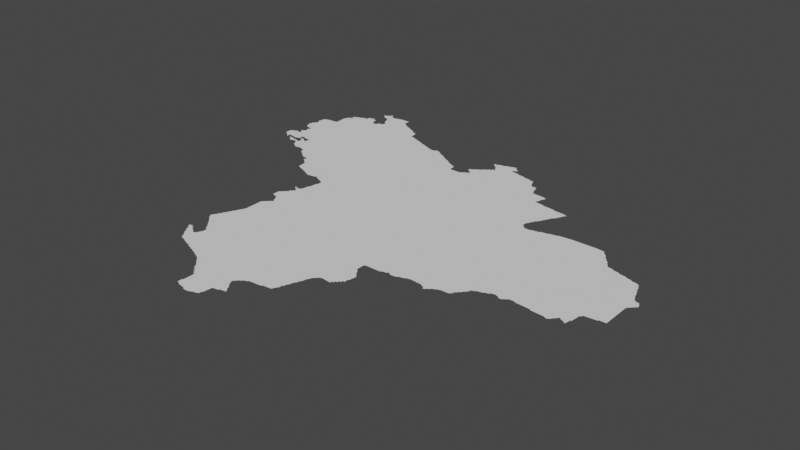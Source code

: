 # Source: dinaretia.blend  (saved by Blender 3.3.6; exported with 4.5.12 LTS)
import bpy
from mathutils import Matrix  # noqa: F401  (used for matrix-valued properties, if any)

bpy.ops.wm.read_factory_settings(use_empty=True)
scene = bpy.context.scene
scene.name = 'Scene'

# ---- collections
col_collection = bpy.data.collections.new('Collection'); scene.collection.children.link(col_collection)

# ---- node groups
ng_auto_smooth = bpy.data.node_groups.new('Auto Smooth', 'GeometryNodeTree')
_s = ng_auto_smooth.interface.new_socket(name='Geometry', in_out='OUTPUT', socket_type='NodeSocketGeometry')
_s = ng_auto_smooth.interface.new_socket(name='Geometry', in_out='INPUT', socket_type='NodeSocketGeometry')
_s = ng_auto_smooth.interface.new_socket(name='Angle', in_out='INPUT', socket_type='NodeSocketFloat')
_s.subtype = 'ANGLE'
_s.min_value = 0.0
_s.max_value = 3.142
ng_auto_smooth.is_modifier = True
_N = ng_auto_smooth.nodes; _L = ng_auto_smooth.links
n0 = _N.new('NodeGroupOutput'); n0.name = 'Group Output'; n0.location = (480, -100)
n1 = _N.new('NodeGroupInput'); n1.name = 'Group Input'; n1.location = (-420, -300)
n2 = _N.new('NodeGroupInput'); n2.name = 'Group Input.001'; n2.location = (-60, -100)
n3 = _N.new('GeometryNodeSetShadeSmooth'); n3.name = 'Set Shade Smooth'; n3.location = (120, -100)
n3.domain = 'EDGE'
n4 = _N.new('GeometryNodeSetShadeSmooth'); n4.name = 'Set Shade Smooth.001'; n4.location = (300, -100)
n5 = _N.new('GeometryNodeInputMeshEdgeAngle'); n5.name = 'Edge Angle'; n5.location = (-420, -220)
n6 = _N.new('GeometryNodeInputEdgeSmooth'); n6.name = 'Is Edge Smooth'; n6.location = (-60, -160)
n7 = _N.new('GeometryNodeInputShadeSmooth'); n7.name = 'Is Face Smooth'; n7.location = (-240, -340)
n8 = _N.new('FunctionNodeBooleanMath'); n8.name = 'Boolean Math'; n8.location = (-60, -220)
n9 = _N.new('FunctionNodeCompare'); n9.name = 'Compare'; n9.location = (-240, -180)
n9.operation = 'LESS_EQUAL'
_L.new(n5.outputs[0], n9.inputs[0])
_L.new(n4.outputs[0], n0.inputs[0])
_L.new(n1.outputs[1], n9.inputs[1])
_L.new(n9.outputs[0], n8.inputs[0])
_L.new(n7.outputs[0], n8.inputs[1])
_L.new(n2.outputs[0], n3.inputs[0])
_L.new(n6.outputs[0], n3.inputs[1])
_L.new(n3.outputs[0], n4.inputs[0])
_L.new(n8.outputs[0], n3.inputs[2])
n0.is_active_output = True

# ---- world
world_world = bpy.data.worlds.new('World'); scene.world = world_world
world_world.use_nodes = True; world_world.node_tree.nodes.clear()
_N = world_world.node_tree.nodes; _L = world_world.node_tree.links
n0 = _N.new('ShaderNodeOutputWorld'); n0.name = 'World Output'; n0.location = (300, 300)
n1 = _N.new('ShaderNodeBackground'); n1.name = 'Background'; n1.location = (10, 300)
n1.inputs[0].default_value = (0.05088, 0.05088, 0.05088, 1.0)
_L.new(n1.outputs[0], n0.inputs[0])
n0.is_active_output = True
world_world.color = (0.05088, 0.05088, 0.05088)
world_world.use_sun_shadow = False
world_world.sun_shadow_jitter_overblur = 0.0

# ---- meshes
me_mesh_003 = bpy.data.meshes.new('Mesh.003')
me_mesh_003.from_pydata([(19.38, 40.3, -5.868e-08), (19.37, 40.31, -8.311e-08), (19.4, 40.27, -7.399e-08), (19.39, 40.29, -9.41e-08), (19.42, 40.24, -1.082e-07), (19.41, 40.27, -9.784e-08), (19.44, 40.22, -7.119e-08), (19.43, 40.23, -9.543e-08), (19.49, 40.21, -1.373e-07), (19.49, 40.2, -8.187e-08), (19.3, 40.42, -5.28e-08), (19.3, 40.42, -5.875e-08), (19.32, 40.39, -7.311e-08), (19.31, 40.41, -9.306e-08), (19.32, 40.64, -3.329e-08), (19.34, 40.36, -1.423e-07), (19.33, 40.39, -9.926e-08), (19.35, 40.41, -1.033e-07), (19.34, 40.43, -1.043e-07), (19.34, 40.62, -4.217e-08), (19.33, 40.63, -8.293e-08), (19.36, 40.33, -8.689e-08), (19.35, 40.35, -1.023e-07), (19.36, 40.6, -7.622e-08), (19.35, 40.61, -8.743e-08), (19.33, 40.71, -1.003e-07), (19.37, 40.33, -9.957e-08), (19.37, 40.39, -9.926e-08), (19.37, 40.41, -7.55e-08), (19.38, 40.58, -6.126e-08), (19.37, 40.59, -8.672e-08), (19.41, 40.37, -8.936e-08), (19.4, 40.38, -1.644e-07), (19.4, 40.55, -6.796e-08), (19.39, 40.57, -9.317e-08), (19.43, 40.35, -9.61e-08), (19.42, 40.53, -7.283e-08), (19.41, 40.55, -9.209e-08), (19.42, 40.36, -6.326e-08), (19.43, 40.51, -7.698e-08), (19.43, 40.53, -9.76e-08), (19.44, 40.35, 1.621e-07), (19.45, 40.35, -1.573e-07), (19.46, 40.35, -8.761e-08), (19.46, 40.36, -6.538e-08), (19.46, 40.48, -4.162e-08), (19.45, 40.49, -8.094e-08), (20.39, 40.8, -8.506e-08), (19.48, 40.4, -9.953e-08), (19.48, 40.46, -5.327e-08), (19.47, 40.47, -8.816e-08), (19.45, 40.51, -9.149e-08), (19.47, 40.37, -9.629e-08), (19.49, 40.41, -9.419e-08), (19.49, 40.43, -8.811e-08), (19.49, 40.45, -9.731e-08), (19.3, 40.67, -3.578e-08), (19.31, 40.66, -1.114e-07), (19.31, 40.68, -1.291e-07), (19.32, 40.7, -5.868e-08), (19.34, 40.74, -9.429e-08), (19.35, 40.75, -9.419e-08), (19.36, 40.78, -9.846e-08), (19.37, 40.79, -9.283e-08), (19.38, 40.82, -8.685e-08), (19.39, 40.83, -9.551e-08), (19.4, 40.86, -9.451e-08), (19.41, 40.87, -9.317e-08), (19.42, 40.9, -1.24e-07), (19.43, 40.91, -9.11e-08), (19.44, 40.94, -9.785e-08), (19.45, 40.95, -9.368e-08), (19.54, 40.18, -7.177e-08), (19.53, 40.19, -9.52e-08), (19.59, 40.17, -9.089e-08), (19.59, 40.16, -8.618e-08), (19.64, 40.14, -6.814e-08), (19.63, 40.15, -9.848e-08), (19.69, 40.13, -9.782e-08), (19.69, 40.12, -8.799e-08), (19.74, 40.1, -8.063e-08), (19.73, 40.11, -9.594e-08), (19.78, 40.08, -5.644e-08), (19.77, 40.09, -9.173e-08), (19.82, 40.06, -8.041e-08), (19.81, 40.07, -9.94e-08), (19.84, 40.04, -6.126e-08), (19.83, 40.05, -8.746e-08), (20.04, 39.68, -7.097e-08), (20.11, 39.67, -8.954e-08), (20.11, 39.66, -6.459e-08), (20.15, 39.65, -9.033e-08), (19.88, 40.0, -6.703e-08), (19.9, 39.98, -8.97e-08), (19.89, 39.99, -9.368e-08), (19.91, 39.95, -7.135e-08), (19.91, 39.97, -9.587e-08), (19.93, 39.93, -7.135e-08), (19.93, 39.95, -9.359e-08), (19.95, 39.91, -7.584e-08), (19.95, 39.93, -9.587e-08), (19.97, 39.89, -7.468e-08), (19.97, 39.91, -9.76e-08), (20.0, 39.7, -5.867e-08), (20.0, 39.75, -4.901e-08), (19.99, 39.87, -7.55e-08), (19.99, 39.89, -9.365e-08), (20.01, 39.75, -1.062e-07), (20.01, 39.85, -9.134e-08), (20.01, 39.87, -9.926e-08), (20.03, 39.69, -1.051e-07), (20.05, 40.01, -9.988e-08), (19.86, 40.02, -8.397e-08), (19.85, 40.03, -9.185e-08), (19.87, 40.01, -9.399e-08), (20.2, 39.66, -7.725e-08), (20.21, 39.67, -8.204e-08), (20.26, 39.68, -5.438e-08), (20.27, 39.69, -8.914e-08), (20.27, 39.71, -1.001e-07), (20.29, 39.81, -1.114e-07), (20.33, 39.97, -8.973e-08), (20.33, 39.99, -9.129e-08), (20.35, 39.82, -7.245e-08), (20.35, 39.83, -9.948e-08), (20.37, 39.91, -9.408e-08), (20.35, 39.93, -9.677e-08), (20.34, 39.96, -1.196e-07), (20.34, 40.0, -4.217e-08), (20.38, 39.9, -9.176e-08), (20.36, 39.93, -6.748e-08), (20.39, 39.87, -9.681e-08), (20.42, 39.84, 2.008e-07), (20.41, 39.85, -9.083e-08), (20.4, 39.87, -6.95e-08), (20.42, 39.84, -1.529e-07), (20.35, 40.01, -8.959e-08), (20.36, 40.02, -6.354e-08), (20.37, 40.03, -9.5e-08), (20.39, 40.04, -7.299e-08), (20.39, 40.05, -4.194e-08), (20.43, 40.06, -5.261e-08), (20.43, 40.07, -8.894e-08), (20.28, 39.72, -1.52e-08), (18.44, 42.49, -4.786e-08), (18.44, 42.55, -4.933e-08), (18.45, 42.47, -7.658e-08), (18.45, 42.49, -1.006e-07), (18.45, 42.55, -9.274e-08), (18.48, 42.46, -6.633e-08), (18.47, 42.47, -9.489e-08), (18.5, 42.44, -4.217e-08), (18.49, 42.45, -8.82e-08), (18.51, 42.43, 1.31e-07), (18.52, 42.42, -9.589e-08), (18.52, 42.43, 2.179e-07), (18.51, 42.45, -9.028e-08), (18.53, 42.42, -7.184e-08), (18.53, 42.46, -7.768e-08), (18.56, 42.42, -7.841e-08), (18.65, 42.5, -1.506e-07), (18.45, 42.56, -4.661e-08), (18.46, 42.82, 1.13e-08), (18.49, 42.57, -1.434e-07), (18.48, 42.76, -6.832e-08), (18.47, 42.8, 5.222e-08), (18.47, 42.8, -3.329e-08), (18.47, 42.8, -9.758e-08), (18.46, 42.82, -8.77e-08), (18.47, 42.83, -3.322e-08), (18.47, 42.84, 4.338e-07), (18.48, 42.83, -1.587e-07), (18.47, 42.83, -5.258e-08), (18.49, 42.87, -1.468e-07), (18.47, 42.84, 5.22e-08), (18.48, 42.86, -4.217e-08), (18.5, 42.74, -1.074e-07), (18.5, 42.74, -7.839e-08), (18.5, 42.75, -7.131e-08), (18.49, 42.75, -4.162e-08), (18.49, 42.76, -7.804e-08), (18.48, 42.82, -1.052e-07), (18.5, 42.58, -5.728e-08), (18.64, 42.9, -9.988e-08), (18.53, 42.57, -9.587e-08), (18.53, 42.58, -6.259e-08), (18.53, 42.61, -7.932e-08), (18.53, 42.63, -8.017e-08), (18.53, 42.73, -9.537e-08), (18.55, 42.57, -9.294e-08), (18.56, 42.58, 5.069e-08), (18.55, 42.59, -7.657e-08), (18.56, 42.6, -9.742e-08), (18.55, 42.6, -5.327e-08), (18.55, 42.61, -9.72e-08), (18.55, 42.63, -9.614e-08), (18.56, 42.67, -7.687e-08), (18.56, 42.7, -1.082e-07), (18.5, 42.88, -5.375e-08), (18.5, 42.91, -9.209e-08), (18.49, 42.93, -8.561e-08), (18.5, 43.0, -9.41e-08), (18.51, 42.89, -8.778e-08), (18.51, 42.91, -9.926e-08), (18.51, 43.01, -8.094e-08), (18.53, 43.01, -9.671e-08), (18.53, 43.02, -8.282e-08), (18.65, 43.03, -9.749e-08), (18.58, 42.4, -9.392e-08), (18.57, 42.41, -8.928e-08), (18.57, 42.42, -5.974e-08), (18.59, 42.45, -9.497e-08), (18.6, 42.38, -7.959e-08), (18.59, 42.39, -8.928e-08), (18.61, 42.37, -9.136e-08), (18.61, 42.41, -9.287e-08), (18.61, 42.42, -3.184e-08), (18.61, 42.44, -4.439e-08), (18.61, 42.44, 2.14e-07), (18.61, 42.45, -9.427e-08), (18.63, 42.45, -7.637e-08), (18.69, 42.56, -9.988e-08), (18.67, 42.38, -8.544e-08), (18.65, 42.48, -1.05e-07), (18.68, 42.4, -8.549e-08), (18.66, 42.46, -5.951e-08), (18.67, 42.47, -9.024e-08), (18.67, 42.48, -8.406e-08), (18.66, 42.5, -6.126e-08), (18.67, 42.51, -9.128e-08), (18.7, 42.36, -5.771e-08), (18.69, 42.37, -7.968e-08), (18.69, 42.39, -9.692e-08), (18.7, 42.44, -5.137e-08), (18.69, 42.47, 1.87e-08), (18.69, 42.46, -7.52e-08), (18.68, 42.48, -3.329e-08), (18.69, 42.5, -5.327e-08), (18.7, 42.49, -4.217e-08), (18.7, 42.5, -8.679e-08), (18.69, 42.51, -9.76e-08), (18.72, 42.32, -1.001e-07), (18.71, 42.39, -9.51e-08), (18.71, 42.43, -9.099e-08), (18.72, 42.46, -1.093e-07), (18.71, 42.49, -9.339e-08), (18.74, 42.3, -1.43e-07), (18.73, 42.31, -8.587e-08), (18.72, 42.41, -9.496e-08), (18.73, 42.45, -9.508e-08), (18.71, 42.35, -9.501e-08), (18.75, 42.43, -9.926e-08), (18.75, 42.44, -7.491e-08), (18.75, 42.49, -8.99e-08), (18.77, 42.28, -7.283e-08), (18.77, 42.29, -9.715e-08), (18.95, 42.4, -9.988e-08), (18.77, 42.43, -9.603e-08), (18.77, 42.49, -9.595e-08), (18.79, 42.27, -5.985e-08), (18.77, 42.45, -9.737e-08), (18.83, 42.28, -5.693e-08), (18.84, 42.28, -4.509e-08), (18.89, 42.27, -1.004e-07), (18.56, 42.64, -6.865e-08), (18.57, 42.65, -8.046e-08), (18.57, 42.67, -1.016e-07), (18.57, 42.73, -9.692e-08), (18.57, 42.71, -9.954e-08), (18.66, 43.05, -8.684e-08), (18.65, 43.15, -8.3e-08), (18.66, 43.18, -8.573e-08), (18.84, 43.2, -9.988e-08), (18.67, 43.19, -9.379e-08), (18.67, 43.2, -7.436e-08), (18.69, 43.21, -9.11e-08), (18.7, 43.22, -4.217e-08), (18.7, 43.25, -6.169e-08), (18.7, 43.26, -6.947e-08), (18.71, 43.23, -8.866e-08), (18.71, 43.25, -9.587e-08), (18.73, 43.27, -8.971e-08), (18.74, 43.28, -7.704e-08), (18.79, 43.29, -9.991e-08), (18.79, 43.3, -7.149e-08), (18.85, 43.31, -9.608e-08), (18.85, 43.32, -3.7e-08), (18.85, 43.33, -5.63e-08), (18.85, 43.32, -7.741e-08), (18.85, 43.34, -6.859e-08), (18.85, 43.34, -7.776e-08), (18.89, 43.35, -1.179e-07), (19.2, 41.92, -9.224e-08), (18.92, 42.22, -6.126e-08), (18.91, 42.25, -9.541e-08), (18.94, 42.2, -1.046e-07), (18.93, 42.21, -8.959e-08), (18.97, 42.18, -7.491e-08), (18.97, 42.19, -9.949e-08), (18.99, 42.16, -6.748e-08), (18.99, 42.17, -9.969e-08), (19.02, 42.14, -7.229e-08), (19.01, 42.15, -9.032e-08), (19.08, 42.09, -4.786e-08), (19.08, 42.11, -4.717e-08), (19.09, 42.13, -9.852e-08), (19.09, 42.08, -7.577e-08), (19.09, 42.09, -9.926e-08), (19.09, 42.11, -9.77e-08), (19.12, 42.06, -6.354e-08), (19.11, 42.07, -9.5e-08), (19.2, 42.87, -9.988e-08), (19.14, 42.04, -7.156e-08), (19.13, 42.05, -9.531e-08), (19.16, 41.94, -7.21e-08), (19.15, 42.03, -5.711e-08), (19.19, 41.93, -1.037e-07), (18.9, 42.26, -7.232e-08), (19.01, 43.25, -9.821e-08), (18.91, 43.36, 5.576e-10), (18.92, 43.5, -1.192e-07), (18.95, 43.29, -9.154e-08), (18.93, 43.33, -9.81e-08), (18.93, 43.34, -7.299e-08), (18.93, 43.5, -9.873e-08), (18.93, 43.51, -7.741e-08), (18.93, 43.51, -6.765e-08), (18.96, 43.28, -7.783e-08), (18.95, 43.31, -9.246e-08), (18.95, 43.33, -8.229e-08), (18.96, 43.46, -6.761e-08), (18.95, 43.49, -7.705e-08), (18.95, 43.51, -9.419e-08), (18.99, 43.25, -9.745e-08), (18.97, 43.27, -9.182e-08), (18.96, 43.32, -5.247e-08), (18.98, 43.46, -9.331e-08), (18.96, 43.52, -8.557e-08), (18.99, 43.26, -6.796e-08), (19.03, 43.51, -1.026e-07), (19.02, 43.44, -6.633e-08), (19.01, 43.45, -9.154e-08), (19.02, 43.26, -7.655e-08), (19.03, 43.27, -9.121e-08), (19.04, 43.29, -8.654e-08), (19.04, 43.4, -9.855e-08), (19.03, 43.43, -9.508e-08), (19.12, 43.41, -9.988e-08), (19.06, 43.36, -6.326e-08), (19.05, 43.37, -8.676e-08), (19.05, 43.39, -9.267e-08), (19.05, 43.51, -8.001e-08), (19.07, 43.29, -9.439e-08), (19.08, 43.3, -4.606e-08), (19.08, 43.33, -7.025e-08), (19.07, 43.35, -9.814e-08), (19.09, 43.31, -9.614e-08), (19.09, 43.33, -9.851e-08), (19.09, 43.51, -9.839e-08), (19.1, 43.52, -5.095e-08), (19.25, 43.47, -1.029e-07), (18.99, 43.53, -9.848e-08), (18.99, 43.55, -8.338e-08), (19.01, 43.55, -9.095e-08), (19.02, 43.54, -1.07e-07), (19.16, 43.53, -8.671e-08), (19.45, 40.97, -9.631e-08), (19.45, 41.07, -9.712e-08), (19.45, 41.15, -7.885e-08), (19.46, 41.16, -6.68e-08), (19.47, 41.17, -8.814e-08), (19.48, 41.18, -5.327e-08), (19.49, 41.19, -8.928e-08), (19.5, 41.2, -5.868e-08), (19.5, 41.28, -9.821e-08), (19.51, 41.21, -9.185e-08), (19.52, 41.22, -6.126e-08), (19.52, 41.24, -1.158e-07), (19.51, 41.27, -9.206e-08), (19.42, 41.33, -8.355e-08), (19.42, 41.4, -1.02e-07), (19.43, 41.41, -8.928e-08), (19.45, 41.32, -6.777e-08), (19.45, 41.33, -9.516e-08), (19.44, 41.42, -7.318e-08), (19.45, 41.43, -9.185e-08), (19.46, 41.44, -6.126e-08), (19.49, 41.31, -1.264e-07), (19.47, 41.45, -9.317e-08), (19.48, 41.46, -6.703e-08), (19.48, 41.56, -1.348e-07), (19.47, 41.58, 1.268e-07), (19.49, 41.47, -9.508e-08), (19.49, 41.49, -7.135e-08), (19.49, 41.57, -9.083e-08), (19.49, 41.58, -4.661e-08), (19.51, 41.49, -9.83e-08), (19.51, 41.51, -7.468e-08), (19.51, 41.54, -7.299e-08), (19.51, 41.55, -9.926e-08), (19.25, 41.91, -9.009e-08), (19.25, 41.9, -8.661e-08), (19.29, 41.89, -9.764e-08), (19.3, 41.88, -8.136e-08), (19.34, 41.86, -4.162e-08), (19.33, 41.87, -9.752e-08), (19.36, 41.85, -7.422e-08), (19.48, 42.01, -9.676e-08), (19.45, 41.86, -5.459e-08), (19.45, 41.87, -9.692e-08), (19.47, 41.86, -9.003e-08), (19.47, 41.87, -9.738e-08), (19.51, 41.84, -8.669e-08), (19.51, 41.85, -9.522e-08), (19.53, 43.23, -9.997e-08), (19.26, 43.46, -6.724e-08), (19.25, 43.53, -8.954e-08), (19.27, 43.45, -8.869e-08), (19.29, 43.43, -9.926e-08), (19.29, 43.44, -7.058e-08), (19.32, 43.42, -9.963e-08), (19.33, 43.41, -9.539e-08), (19.37, 43.39, -7.458e-08), (19.36, 43.4, -9.805e-08), (19.41, 43.37, -5.524e-08), (19.4, 43.38, -4.412e-08), (19.45, 43.35, -9.23e-08), (19.44, 43.36, -4.162e-08), (19.47, 43.33, -9.63e-08), (19.47, 43.34, -7.311e-08), (19.51, 43.32, -1.347e-07), (19.51, 43.31, -9.848e-08), (19.53, 41.22, -9.851e-08), (19.53, 41.24, -8.948e-08), (19.57, 41.37, -9.988e-08), (19.53, 41.51, -9.931e-08), (19.52, 41.52, -3.329e-08), (19.53, 41.52, -2.72e-08), (19.53, 41.57, -1.284e-07), (19.54, 41.58, -4.439e-08), (19.55, 41.59, -9.323e-08), (20.26, 42.19, -8.291e-08), (19.56, 41.66, -8.749e-08), (19.56, 41.82, -7.927e-08), (19.55, 41.83, -9.932e-08), (19.58, 41.75, -6.719e-08), (19.57, 41.67, -9.496e-08), (19.59, 41.75, -9.879e-08), (19.59, 41.79, -9.16e-08), (19.59, 41.81, -9.6e-08), (19.59, 43.21, -8.439e-08), (19.63, 43.19, -9.26e-08), (19.79, 43.13, -9.949e-08), (19.68, 43.18, -7.962e-08), (19.69, 43.17, -8.264e-08), (19.73, 43.15, -9.493e-08), (19.73, 43.16, -6.3e-08), (19.78, 43.14, -6.848e-08), (19.83, 43.11, -9.721e-08), (19.83, 43.12, -9.235e-08), (19.52, 43.31, -7.796e-08), (19.58, 43.22, -8.234e-08), (19.63, 43.2, -5.693e-08), (19.88, 43.1, -9.071e-08), (19.89, 43.09, -9.597e-08), (19.91, 43.09, -8.723e-08), (19.95, 43.09, -9.948e-08), (19.95, 43.1, -7.195e-08), (19.97, 43.11, -8.872e-08), (20.01, 43.09, -8.945e-08), (20.0, 43.1, -1.4e-07), (20.03, 43.07, -9.629e-08), (20.03, 43.08, -6.638e-08), (20.06, 43.06, -1.009e-07), (20.07, 43.05, -9.419e-08), (20.1, 43.04, -9.272e-08), (20.13, 43.01, -9.754e-08), (20.11, 43.03, -9.062e-08), (20.17, 42.99, -8.962e-08), (20.16, 43.0, -1.08e-07), (20.13, 43.02, -7.025e-08), (20.34, 42.85, -9.775e-08), (20.31, 42.91, -9.807e-08), (20.35, 42.83, -9.616e-08), (20.34, 42.9, -9.326e-08), (20.34, 42.89, -8.351e-08), (20.47, 42.83, -9.738e-08), (20.47, 42.84, -6.928e-08), (20.23, 42.95, -9.815e-08), (20.21, 42.97, -9.11e-08), (20.2, 42.98, -4.217e-08), (20.23, 42.96, -7.195e-08), (20.27, 42.93, -9.726e-08), (20.26, 42.94, -1.06e-07), (20.3, 42.92, -9.454e-08), (20.56, 40.08, -5.756e-08), (20.57, 40.09, -9.333e-08), (20.66, 40.1, -8.411e-08), (20.69, 40.19, -1.004e-07), (20.67, 40.13, -9.328e-08), (20.71, 40.23, -9.756e-08), (20.68, 40.14, -4.439e-08), (20.69, 40.16, -7.815e-08), (20.7, 40.19, -8.016e-08), (20.72, 40.24, -6.3e-08), (20.73, 40.29, -8.724e-08), (20.74, 40.29, -7.792e-08), (20.75, 40.33, -9.122e-08), (20.77, 40.39, -8.761e-08), (20.81, 40.45, -9.207e-08), (20.78, 40.4, -6.894e-08), (20.79, 40.43, -9.21e-08), (20.8, 40.44, -5.327e-08), (20.82, 40.46, -4.162e-08), (20.83, 40.47, -8.654e-08), (20.85, 40.48, -8.074e-08), (20.93, 40.47, -9.238e-08), (20.97, 40.51, -9.853e-08), (20.95, 40.47, -7.468e-08), (20.95, 40.49, -9.76e-08), (20.97, 40.49, -7.468e-08), (20.99, 40.51, -8.614e-08), (20.99, 40.53, -9.76e-08), (21.01, 40.55, -9.661e-08), (21.01, 40.53, -7.468e-08), (21.03, 40.55, -8.745e-08), (21.03, 40.59, -9.439e-08), (21.04, 40.6, -8.67e-08), (21.01, 40.71, -9.962e-08), (21.0, 40.74, -9.986e-08), (20.99, 40.75, -8.69e-08), (20.97, 40.77, -9.306e-08), (20.97, 40.85, -9.962e-08), (21.21, 41.51, -9.691e-08), (20.98, 40.76, -5.327e-08), (20.99, 40.86, -8.738e-08), (21.05, 40.67, -9.359e-08), (21.03, 40.69, -9.344e-08), (21.02, 40.71, -7.025e-08), (21.04, 40.68, -6.326e-08), (21.14, 40.86, -7.722e-08), (21.15, 40.87, -8.354e-08), (21.2, 40.88, -6.095e-08), (21.22, 40.88, -8.196e-08), (21.2, 40.89, -8.802e-08), (21.22, 40.89, -9.875e-08), (21.25, 40.87, -8.725e-08), (21.3, 40.88, -8.046e-08), (21.31, 40.89, -9.944e-08), (21.36, 40.9, -1.007e-07), (21.37, 40.91, -9.426e-08), (21.41, 40.92, -9.382e-08), (21.53, 40.91, -9.264e-08), (21.54, 40.9, -9.99e-08), (21.57, 40.87, -7.698e-08), (21.57, 40.89, -9.926e-08), (21.59, 40.87, -8.144e-08), (21.61, 40.89, -9.309e-08), (21.6, 40.88, -4.412e-08), (21.63, 40.9, -6.869e-08), (21.63, 40.91, -9.848e-08), (21.66, 40.92, -1.135e-07), (21.67, 40.93, -1.059e-07), (21.71, 40.94, -9.136e-08), (21.78, 40.94, -7.677e-08), (21.79, 40.95, -8.791e-08), (21.8, 40.96, -1.437e-07), (20.76, 40.34, -5.727e-08), (21.27, 42.89, -1.012e-07), (20.49, 42.85, -9.033e-08), (20.5, 42.86, -9.24e-08), (20.53, 42.87, -9.21e-08), (20.54, 42.88, -9.212e-08), (20.69, 43.09, -1.006e-07), (20.49, 42.93, -7.135e-08), (20.49, 42.95, -6.904e-08), (20.5, 42.96, -1.303e-07), (20.51, 42.91, -7.135e-08), (20.51, 42.93, -9.587e-08), (20.54, 42.88, -5.507e-08), (20.54, 42.89, -4.328e-08), (20.53, 42.9, -4.217e-08), (20.54, 42.9, -8.301e-08), (20.53, 42.91, -9.587e-08), (20.53, 42.97, -1.003e-07), (20.53, 42.98, -6.796e-08), (20.55, 42.99, -8.767e-08), (20.56, 43.0, -1.23e-07), (20.59, 43.01, -9.815e-08), (20.59, 43.03, -7.658e-08), (20.61, 43.03, -9.587e-08), (20.61, 43.04, -6.748e-08), (20.61, 43.19, -7.135e-08), (20.63, 43.05, -9.083e-08), (20.63, 43.17, -7.468e-08), (20.63, 43.19, -9.677e-08), (20.64, 43.06, -7.294e-08), (20.65, 43.07, -8.382e-08), (20.65, 43.15, -7.829e-08), (20.65, 43.17, -9.44e-08), (20.67, 43.07, -9.809e-08), (20.67, 43.09, -7.658e-08), (20.68, 43.12, -9.997e-08), (20.67, 43.13, -8.048e-08), (20.67, 43.15, -9.578e-08), (20.69, 43.1, -4.162e-08), (20.69, 43.11, 4.839e-08), (20.69, 43.1, -8.636e-08), (20.71, 43.16, -9.988e-08), (20.61, 43.21, -7.102e-08), (20.65, 43.21, -9.926e-08), (20.65, 43.22, -5.916e-08), (20.71, 43.23, -9.3e-08), (20.72, 43.24, -8.689e-08), (20.77, 43.25, -1.245e-07), (20.78, 43.26, -4.162e-08), (20.83, 43.27, -6.224e-08), (21.17, 43.01, -9.96e-08), (20.84, 43.18, -9.213e-08), (20.93, 43.15, -9.739e-08), (20.85, 43.17, -8.827e-08), (20.84, 43.19, 2.727e-07), (20.85, 43.19, -9.061e-08), (20.85, 43.2, -8.998e-08), (20.92, 43.16, -8.399e-08), (20.87, 43.2, -6.409e-08), (21.0, 43.14, -6.111e-08), (21.01, 43.13, -8.5e-08), (21.09, 43.12, -6.818e-08), (21.09, 43.11, -9.848e-08), (21.13, 43.09, -9.456e-08), (21.13, 43.11, -9.519e-08), (20.83, 43.25, -9.76e-08), (20.85, 43.23, -9.926e-08), (20.85, 43.25, -7.698e-08), (20.87, 43.21, -9.681e-08), (20.88, 43.22, -1.787e-07), (20.88, 43.21, -6.765e-08), (21.43, 42.43, -9.988e-08), (21.4, 42.88, -9.24e-08), (21.41, 42.87, -1.007e-07), (21.39, 42.75, -9.331e-08), (21.39, 42.77, -9.77e-08), (21.4, 42.77, -7.177e-08), (21.41, 42.83, -8.139e-08), (21.49, 42.73, -9.672e-08), (21.42, 42.84, -7.98e-08), (21.43, 42.87, -8.166e-08), (21.25, 42.93, -9.871e-08), (21.15, 43.05, -9.32e-08), (21.14, 43.08, -8.368e-08), (21.23, 42.99, -9.861e-08), (21.16, 43.04, -8.571e-08), (21.23, 43.01, -8.692e-08), (21.24, 42.98, -8.748e-08), (21.26, 42.92, -6.382e-08), (21.67, 42.25, -9.843e-08), (21.58, 42.28, -8.791e-08), (21.57, 42.29, -9.305e-08), (21.57, 42.35, -1.061e-07), (21.56, 42.31, -6.886e-08), (21.59, 42.27, -9.05e-08), (21.58, 42.36, -9.821e-08), (21.59, 42.39, -9.681e-08), (21.61, 42.25, -8.678e-08), (21.6, 42.26, -4.412e-08), (21.6, 42.4, -9.522e-08), (21.61, 42.43, -9.926e-08), (21.63, 42.25, -8.48e-08), (21.62, 42.43, -7.195e-08), (21.63, 42.45, -9.095e-08), (21.65, 42.49, -9.65e-08), (21.67, 42.53, -9.88e-08), (21.64, 42.46, -9.692e-08), (21.68, 42.26, -7.609e-08), (21.66, 42.5, -1.007e-07), (21.68, 42.54, -1.1e-07), (21.75, 42.27, -9.352e-08), (21.48, 42.74, -6.001e-08), (21.61, 42.71, -1.015e-07), (21.61, 42.72, -8.481e-08), (21.71, 42.59, -9.339e-08), (21.73, 42.63, -9.878e-08), (21.74, 42.7, -9.061e-08), (21.69, 42.57, -9.848e-08), (21.7, 42.57, -7.167e-08), (21.75, 42.69, -9.925e-08), (21.72, 42.6, -8.695e-08), (21.74, 42.64, -8.362e-08), (21.75, 42.67, -9.508e-08), (21.83, 41.01, -9.897e-08), (21.81, 40.99, -9.779e-08), (21.82, 40.99, -7.399e-08), (21.85, 41.03, -9.362e-08), (21.84, 41.01, -6.748e-08), (21.86, 41.04, -7.255e-08), (21.87, 41.05, -8.643e-08), (21.88, 41.06, -1.067e-07), (21.89, 41.09, -9.76e-08), (21.92, 41.1, -9.556e-08), (21.93, 41.11, -9.686e-08), (21.98, 41.12, -2.142e-08), (21.99, 41.13, -9.572e-08), (22.03, 41.14, -8.705e-08), (22.03, 41.15, -9.618e-08), (22.07, 41.16, -8.209e-08), (21.76, 42.28, -7.521e-08), (21.83, 42.29, -9.256e-08), (21.84, 42.3, -8.531e-08), (21.91, 42.31, -9.431e-08), (21.92, 42.32, -4.578e-08), (21.94, 42.32, -9.048e-08), (22.04, 42.33, -9.413e-08), (21.76, 42.68, -5.771e-08), (21.77, 42.69, -7.712e-08), (22.11, 41.15, -9.348e-08), (22.11, 41.14, -6.904e-08), (22.14, 41.13, -3.966e-08), (22.16, 41.14, -7.359e-08), (22.17, 41.15, -9.223e-08), (22.19, 41.16, -7.418e-08), (22.19, 41.17, -9.468e-08), (22.26, 41.16, -7.499e-08), (22.25, 41.17, -9.458e-08), (22.41, 41.15, -9.186e-08), (22.43, 42.23, -9.923e-08), (22.73, 41.54, -9.949e-08), (22.45, 42.21, -9.965e-08), (22.11, 42.33, -9.77e-08), (22.19, 42.33, -9.248e-08), (22.29, 42.33, -9.316e-08), (22.37, 42.31, -9.925e-08), (22.37, 42.32, -8.63e-08), (22.39, 42.29, -8.911e-08), (22.38, 42.3, -6.597e-08), (22.41, 41.14, -7.969e-08), (22.55, 41.13, -9.841e-08), (22.56, 41.12, -6.555e-08), (22.59, 41.12, -6.638e-08), (22.59, 41.13, -9.677e-08), (22.63, 41.17, -9.381e-08), (22.6, 41.13, -7.135e-08), (22.61, 41.15, -9.492e-08), (22.62, 41.16, -6.873e-08), (22.64, 41.18, -5.868e-08), (22.66, 41.18, -8.077e-08), (22.64, 41.19, -9.2e-08), (22.66, 41.19, -8.229e-08), (22.7, 41.16, -4.412e-08), (22.69, 41.17, -9.529e-08), (22.72, 41.15, -6.085e-08), (22.46, 42.2, -7.583e-08), (22.44, 42.23, -6.796e-08), (22.49, 42.15, -9.773e-08), (22.49, 42.17, -8.757e-08), (22.47, 42.19, -8.616e-08), (22.48, 42.18, -3.329e-08), (22.51, 42.13, -9.002e-08), (22.5, 42.15, -6.973e-08), (22.53, 42.11, -9.328e-08), (22.52, 42.12, -5.868e-08), (22.58, 42.1, -8.733e-08), (22.59, 42.09, -9.554e-08), (22.65, 42.08, -9.452e-08), (22.65, 42.07, -9.113e-08), (22.73, 42.05, -9.756e-08), (22.72, 42.06, -5.613e-08), (22.41, 42.27, -8.557e-08), (22.4, 42.28, -5.327e-08), (22.42, 42.26, -1.303e-07), (22.73, 41.21, -9.839e-08), (22.74, 41.21, -7.704e-08), (22.75, 41.31, -9.779e-08), (22.77, 41.33, -9.048e-08), (22.76, 41.31, -6.049e-08), (22.89, 41.34, -8.065e-08), (22.89, 41.35, -9.428e-08), (22.96, 41.35, -8.472e-08), (22.96, 41.51, -8.716e-08), (22.96, 41.54, -4.671e-08), (22.9, 41.93, -8.064e-08), (22.92, 41.88, -9.043e-08), (22.91, 41.89, -9.221e-08), (22.94, 41.82, -7.779e-08), (22.93, 41.83, -9.603e-08), (22.96, 41.63, -6.971e-08), (22.95, 41.79, -8.597e-08), (22.97, 41.65, -8.928e-08), (23.01, 41.69, -9.605e-08), (22.97, 41.77, -9.452e-08), (22.96, 41.78, -4.528e-08), (22.98, 41.66, -5.327e-08), (22.99, 41.67, -8.928e-08), (23.01, 41.76, -8.766e-08), (23.0, 41.68, -5.327e-08), (23.03, 41.71, -8.8e-08), (23.01, 41.75, -9.223e-08), (23.02, 41.7, -6.126e-08), (23.02, 41.74, -8.748e-08), (22.78, 42.04, -8.801e-08), (22.79, 42.03, -8.981e-08), (22.89, 41.96, -9.256e-08), (22.85, 42.01, -9.848e-08), (22.85, 42.02, -5.993e-08), (22.87, 41.99, -9.328e-08), (22.87, 42.01, -8.23e-08), (22.89, 41.93, -9.77e-08), (22.88, 41.98, -4.439e-08)], [(165, 166)], [(5, 2, 3), (5, 3, 1), (7, 4, 5), (17, 12, 13), (11, 17, 13), (22, 15, 16), (25, 19, 20), (28, 22, 17), (31, 21, 22), (32, 22, 27), (47, 30, 23), (47, 23, 25), (35, 1, 26), (47, 33, 34), (47, 34, 30), (38, 35, 31), (42, 8, 41), (47, 39, 40), (47, 40, 37), (44, 8, 43), (51, 45, 46), (54, 47, 53), (59, 25, 58), (25, 20, 57), (62, 47, 61), (65, 47, 63), (68, 47, 67), (47, 70, 71), (47, 73, 8), (47, 72, 73), (77, 75, 47), (78, 76, 77), (85, 82, 47), (47, 8, 48), (91, 90, 89), (98, 95, 96), (111, 96, 93), (111, 99, 100), (111, 100, 98), (111, 101, 102), (104, 110, 103), (107, 110, 104), (111, 108, 109), (111, 109, 106), (111, 107, 108), (111, 87, 84), (111, 84, 85), (111, 113, 87), (94, 92, 114), (111, 114, 112), (47, 111, 85), (119, 117, 116), (111, 120, 107), (111, 123, 120), (111, 124, 123), (127, 111, 121), (130, 111, 126), (131, 124, 125), (134, 124, 131), (135, 132, 133), (47, 128, 122), (47, 137, 136), (47, 139, 138), (47, 141, 140), (147, 144, 145), (150, 146, 147), (152, 149, 150), (156, 151, 152), (156, 152, 147), (157, 154, 155), (160, 158, 156), (160, 156, 147), (181, 167, 168), (181, 165, 167), (172, 181, 168), (163, 147, 148), (181, 164, 165), (175, 173, 174), (183, 178, 180), (164, 183, 180), (183, 164, 181), (183, 181, 173), (184, 147, 182), (183, 188, 176), (189, 147, 184), (160, 190, 191), (195, 186, 187), (198, 183, 173), (201, 183, 200), (183, 202, 203), (204, 183, 201), (205, 207, 183), (215, 213, 208), (216, 208, 210), (219, 218, 217), (160, 218, 219), (224, 214, 215), (223, 225, 220), (221, 229, 160), (232, 222, 224), (227, 236, 226), (242, 231, 232), (235, 244, 233), (221, 239, 240), (242, 250, 231), (249, 243, 244), (250, 246, 247), (250, 247, 241), (252, 248, 249), (255, 246, 250), (256, 250, 248), (257, 248, 251), (311, 253, 245), (311, 260, 258), (256, 262, 261), (311, 256, 260), (266, 196, 197), (221, 160, 194), (221, 194, 264), (265, 221, 264), (268, 265, 266), (183, 268, 267), (183, 267, 188), (311, 221, 268), (206, 207, 205), (269, 183, 207), (271, 273, 270), (275, 272, 273), (276, 272, 275), (278, 280, 277), (272, 279, 280), (278, 272, 280), (282, 283, 281), (284, 272, 283), (291, 288, 287), (291, 287, 290), (298, 295, 294), (300, 297, 298), (305, 301, 302), (304, 307, 303), (311, 306, 307), (308, 311, 307), (313, 309, 310), (313, 310, 311), (316, 314, 315), (315, 312, 313), (294, 317, 263), (300, 298, 256), (322, 272, 291), (326, 331, 324), (334, 272, 327), (329, 335, 328), (337, 331, 332), (338, 333, 334), (339, 336, 331), (341, 336, 339), (311, 318, 342), (343, 311, 342), (347, 346, 341), (344, 311, 343), (350, 348, 349), (353, 311, 352), (357, 354, 355), (347, 350, 345), (356, 347, 311), (347, 357, 355), (360, 347, 358), (360, 358, 359), (361, 339, 337), (362, 339, 361), (364, 339, 363), (533, 367, 368), (370, 533, 369), (371, 533, 370), (533, 47, 366), (533, 366, 367), (373, 533, 372), (434, 379, 380), (385, 434, 384), (386, 434, 385), (383, 387, 382), (389, 434, 388), (394, 390, 391), (434, 387, 383), (393, 434, 392), (402, 401, 400), (407, 406, 405), (407, 408, 406), (411, 409, 407), (407, 400, 292), (417, 311, 415), (419, 311, 417), (420, 311, 418), (421, 311, 420), (423, 311, 421), (424, 414, 422), (428, 414, 426), (416, 360, 365), (376, 432, 375), (434, 433, 378), (434, 378, 374), (434, 374, 387), (399, 438, 398), (438, 399, 394), (434, 396, 435), (434, 435, 438), (434, 438, 440), (444, 412, 413), (444, 413, 407), (442, 434, 440), (445, 447, 446), (441, 434, 446), (441, 447, 448), (441, 448, 449), (441, 449, 444), (441, 444, 407), (451, 441, 450), (454, 441, 453), (455, 452, 441), (460, 414, 431), (461, 441, 414), (450, 441, 461), (465, 441, 464), (470, 466, 468), (471, 441, 466), (472, 471, 469), (473, 441, 471), (474, 441, 473), (475, 441, 474), (477, 441, 475), (480, 476, 477), (484, 481, 482), (485, 481, 484), (486, 441, 483), (488, 441, 478), (491, 488, 489), (493, 441, 488), (482, 441, 492), (494, 482, 492), (47, 496, 495), (500, 498, 47), (498, 499, 47), (498, 501, 499), (500, 503, 498), (47, 504, 500), (47, 508, 567), (47, 510, 508), (509, 511, 47), (509, 512, 511), (47, 514, 509), (516, 515, 47), (517, 516, 47), (517, 519, 516), (517, 520, 519), (47, 522, 521), (523, 524, 522), (527, 526, 47), (530, 529, 47), (534, 530, 531), (536, 47, 528), (538, 537, 528), (539, 536, 537), (533, 541, 540), (533, 542, 541), (548, 546, 545), (550, 549, 548), (553, 552, 533), (557, 554, 555), (557, 558, 556), (553, 559, 557), (533, 563, 562), (568, 533, 441), (487, 569, 486), (568, 441, 569), (571, 568, 569), (584, 577, 578), (584, 578, 575), (576, 584, 575), (579, 572, 571), (568, 582, 583), (585, 586, 584), (568, 584, 586), (588, 568, 586), (587, 588, 586), (589, 568, 588), (591, 568, 590), (608, 594, 595), (600, 568, 596), (597, 600, 596), (601, 573, 600), (608, 606, 602), (608, 604, 599), (608, 602, 604), (609, 608, 595), (611, 612, 610), (614, 608, 613), (532, 47, 533), (620, 608, 618), (624, 619, 620), (617, 568, 573), (628, 573, 627), (631, 573, 629), (634, 614, 632), (636, 623, 633), (638, 533, 568), (640, 568, 639), (568, 641, 638), (640, 644, 643), (640, 646, 644), (649, 617, 573), (651, 648, 617), (652, 617, 649), (654, 648, 651), (725, 533, 656), (658, 533, 638), (660, 658, 638), (661, 533, 657), (638, 662, 659), (665, 533, 661), (638, 667, 666), (668, 533, 664), (638, 669, 667), (671, 673, 670), (672, 675, 671), (674, 725, 656), (679, 676, 672), (674, 677, 725), (678, 645, 641), (680, 679, 645), (681, 684, 679), (681, 685, 684), (686, 682, 683), (682, 687, 681), (533, 565, 564), (533, 566, 565), (691, 566, 533), (690, 692, 691), (693, 694, 690), (533, 696, 695), (699, 698, 533), (700, 699, 533), (533, 705, 704), (707, 725, 706), (708, 725, 707), (709, 725, 708), (711, 725, 709), (710, 711, 709), (712, 725, 711), (686, 713, 689), (533, 719, 718), (533, 720, 719), (726, 533, 725), (728, 725, 712), (730, 725, 729), (732, 731, 730), (734, 733, 731), (736, 735, 726), (736, 739, 737), (736, 741, 739), (740, 742, 736), (740, 743, 742), (726, 746, 740), (726, 745, 747), (749, 745, 726), (750, 748, 749), (772, 770, 726), (752, 727, 725), (755, 727, 751), (756, 754, 755), (757, 726, 753), (758, 757, 753), (759, 726, 757), (761, 726, 759), (762, 726, 761), (763, 726, 762), (765, 726, 764), (766, 765, 764), (767, 725, 733), (769, 725, 767), (749, 770, 750), (771, 770, 772), (773, 774, 772), (779, 778, 726), (784, 726, 781), (789, 726, 786), (726, 791, 787), (788, 792, 726), (793, 726, 789), (788, 794, 792), (796, 726, 793), (795, 797, 788), (798, 795, 726), (798, 726, 796), (799, 726, 765), (800, 726, 799), (802, 726, 800), (804, 801, 726), (805, 726, 802), (807, 801, 804), (41, 8, 35), (156, 155, 153), (171, 181, 169), (173, 181, 171), (174, 173, 170), (183, 176, 177), (160, 189, 190), (192, 160, 191), (194, 192, 193), (160, 219, 211), (220, 218, 160), (240, 239, 237), (244, 235, 234), (245, 238, 239), (288, 285, 286), (291, 285, 288), (290, 287, 289), (326, 324, 325), (438, 437, 398), (437, 435, 436), (438, 435, 437), (545, 544, 533), (583, 582, 581), (568, 572, 580), (607, 573, 605), (608, 607, 606), (614, 622, 621), (1, 3, 0), (8, 7, 5), (7, 8, 6), (11, 13, 10), (17, 16, 12), (11, 18, 17), (17, 22, 16), (25, 24, 19), (28, 27, 22), (25, 23, 24), (31, 26, 21), (32, 31, 22), (30, 34, 29), (35, 5, 1), (31, 35, 26), (47, 37, 33), (35, 8, 5), (37, 40, 36), (42, 43, 8), (47, 51, 39), (44, 52, 8), (51, 50, 45), (50, 55, 49), (47, 50, 51), (48, 8, 52), (53, 47, 48), (47, 55, 50), (56, 58, 57), (57, 20, 14), (58, 25, 57), (61, 47, 60), (62, 63, 47), (47, 25, 60), (64, 65, 63), (66, 47, 65), (66, 67, 47), (68, 69, 47), (69, 70, 47), (8, 73, 9), (47, 74, 72), (47, 75, 74), (47, 78, 77), (47, 79, 78), (47, 81, 79), (47, 80, 81), (47, 83, 80), (47, 82, 83), (55, 47, 54), (111, 98, 96), (98, 100, 97), (111, 102, 99), (111, 106, 101), (106, 109, 105), (107, 88, 110), (107, 89, 88), (107, 91, 89), (87, 113, 86), (111, 112, 113), (111, 94, 114), (111, 93, 94), (91, 116, 115), (107, 116, 91), (119, 116, 107), (119, 118, 117), (107, 143, 119), (107, 120, 143), (122, 121, 111), (125, 124, 111), (127, 126, 111), (130, 125, 111), (129, 131, 125), (124, 133, 132), (134, 133, 124), (47, 122, 111), (47, 136, 128), (47, 138, 137), (47, 140, 139), (47, 142, 141), (148, 147, 145), (147, 152, 150), (155, 154, 153), (156, 153, 151), (161, 163, 148), (162, 172, 168), (173, 171, 170), (180, 178, 179), (163, 182, 147), (183, 177, 178), (185, 184, 182), (189, 160, 147), (195, 194, 186), (198, 202, 183), (200, 183, 199), (199, 183, 203), (204, 205, 183), (210, 209, 159), (160, 211, 158), (210, 208, 209), (215, 212, 213), (216, 215, 208), (215, 214, 212), (224, 222, 214), (160, 223, 220), (223, 226, 225), (227, 226, 223), (160, 229, 228), (232, 231, 222), (221, 240, 229), (231, 250, 230), (244, 243, 233), (221, 245, 239), (242, 248, 250), (249, 248, 243), (252, 251, 248), (256, 255, 250), (257, 256, 248), (311, 258, 253), (221, 311, 245), (255, 259, 254), (256, 261, 255), (257, 260, 256), (255, 261, 259), (256, 263, 262), (194, 160, 192), (195, 264, 194), (197, 268, 266), (265, 268, 221), (183, 311, 268), (272, 269, 270), (273, 272, 270), (272, 183, 269), (272, 311, 183), (274, 275, 273), (276, 279, 272), (278, 281, 272), (281, 283, 272), (284, 285, 272), (285, 291, 272), (294, 296, 293), (294, 295, 296), (300, 302, 299), (300, 305, 302), (304, 308, 307), (311, 310, 306), (305, 311, 308), (300, 311, 305), (311, 315, 313), (256, 294, 263), (256, 298, 294), (311, 300, 256), (318, 311, 272), (319, 322, 291), (322, 321, 272), (319, 323, 322), (320, 325, 324), (321, 327, 272), (322, 328, 321), (329, 328, 322), (326, 332, 331), (333, 318, 272), (334, 333, 272), (331, 336, 330), (337, 339, 331), (341, 346, 340), (339, 347, 341), (347, 345, 346), (351, 347, 339), (344, 352, 311), (350, 355, 348), (351, 358, 347), (353, 356, 311), (347, 355, 350), (357, 347, 356), (362, 363, 339), (359, 365, 360), (366, 47, 71), (368, 369, 533), (371, 372, 533), (373, 375, 533), (380, 381, 434), (434, 383, 379), (381, 384, 434), (386, 388, 434), (389, 392, 434), (395, 394, 391), (393, 396, 434), (394, 399, 390), (405, 403, 402), (405, 406, 404), (407, 409, 408), (407, 410, 411), (407, 413, 410), (315, 292, 316), (407, 402, 400), (315, 407, 292), (407, 405, 402), (311, 407, 315), (414, 441, 311), (360, 311, 347), (415, 311, 360), (419, 418, 311), (422, 414, 311), (423, 422, 311), (425, 424, 422), (424, 426, 414), (427, 426, 424), (429, 428, 426), (431, 414, 428), (430, 431, 428), (375, 432, 533), (378, 433, 377), (434, 432, 433), (434, 533, 432), (397, 435, 396), (439, 440, 438), (441, 533, 434), (446, 434, 442), (444, 449, 443), (447, 441, 446), (311, 441, 407), (453, 441, 451), (454, 455, 441), (456, 455, 454), (457, 452, 455), (458, 441, 452), (459, 458, 452), (462, 451, 450), (463, 441, 458), (464, 441, 463), (465, 466, 441), (467, 468, 466), (470, 469, 466), (469, 471, 466), (477, 476, 441), (479, 478, 441), (476, 479, 441), (482, 481, 441), (481, 483, 441), (489, 488, 478), (490, 489, 478), (493, 492, 441), (142, 47, 495), (496, 47, 497), (47, 499, 497), (498, 502, 501), (47, 505, 504), (47, 506, 505), (47, 507, 506), (47, 567, 507), (47, 511, 510), (509, 514, 513), (514, 47, 515), (516, 519, 518), (47, 521, 517), (47, 523, 522), (47, 525, 523), (47, 526, 525), (47, 529, 528), (531, 530, 47), (532, 531, 47), (533, 535, 532), (536, 527, 47), (537, 536, 528), (533, 540, 535), (533, 544, 542), (545, 546, 543), (548, 547, 546), (533, 548, 545), (533, 550, 548), (533, 551, 550), (533, 552, 551), (557, 556, 554), (553, 557, 555), (553, 560, 559), (553, 561, 560), (533, 561, 553), (533, 562, 561), (486, 569, 441), (570, 571, 569), (571, 572, 568), (575, 578, 574), (584, 583, 577), (568, 580, 582), (584, 568, 583), (589, 590, 568), (591, 593, 568), (593, 596, 568), (608, 599, 594), (600, 573, 568), (599, 604, 598), (604, 602, 603), (607, 608, 573), (609, 595, 592), (609, 610, 608), (610, 612, 608), (613, 608, 612), (615, 616, 614), (614, 618, 608), (619, 573, 608), (620, 619, 608), (618, 614, 621), (614, 623, 622), (627, 573, 619), (626, 627, 619), (628, 629, 573), (631, 630, 573), (616, 632, 614), (633, 623, 614), (634, 633, 614), (623, 635, 625), (636, 635, 623), (636, 637, 635), (568, 642, 641), (568, 643, 642), (640, 643, 568), (641, 645, 638), (640, 647, 646), (648, 568, 617), (650, 649, 573), (630, 650, 573), (653, 651, 617), (655, 568, 648), (658, 657, 533), (659, 660, 638), (638, 663, 662), (638, 666, 663), (665, 664, 533), (668, 656, 533), (638, 670, 669), (638, 671, 670), (672, 671, 638), (679, 672, 638), (645, 679, 638), (682, 681, 679), (683, 682, 679), (679, 684, 676), (686, 688, 682), (686, 689, 688), (533, 564, 563), (690, 691, 533), (533, 693, 690), (533, 695, 693), (533, 697, 696), (533, 698, 697), (700, 702, 701), (533, 702, 700), (702, 704, 703), (533, 704, 702), (677, 706, 725), (686, 714, 713), (533, 715, 705), (715, 717, 716), (715, 718, 717), (533, 718, 715), (533, 721, 720), (726, 721, 533), (726, 723, 721), (726, 722, 723), (726, 724, 722), (727, 726, 725), (729, 725, 728), (730, 731, 725), (733, 725, 731), (726, 735, 724), (739, 738, 737), (726, 740, 736), (736, 742, 741), (740, 746, 744), (746, 726, 747), (770, 749, 726), (753, 726, 727), (754, 753, 727), (755, 754, 727), (760, 759, 757), (763, 764, 726), (768, 767, 733), (726, 773, 772), (726, 775, 773), (775, 726, 776), (726, 777, 776), (778, 777, 726), (782, 781, 726), (780, 782, 726), (783, 786, 726), (784, 783, 726), (785, 779, 726), (726, 787, 785), (790, 789, 786), (726, 792, 791), (726, 795, 788), (803, 802, 800), (805, 804, 726), (806, 780, 726), (801, 806, 726)])
me_mesh_003.update()

# ---- objects
ob_mycurve_002 = bpy.data.objects.new('myCurve.002', me_mesh_003)

# ---- transforms, parenting, visibility, modifiers, constraints
ob_mycurve_002.location = (0.0, 0.0, 0.0)
_m = ob_mycurve_002.modifiers.new('Auto Smooth', 'NODES')
_m.node_group = ng_auto_smooth
_gi = [s.identifier for s in ng_auto_smooth.interface.items_tree if s.item_type == 'SOCKET' and s.in_out == 'INPUT']
_m[_gi[1]] = 3.142  # Angle

# ---- collection membership
scene.collection.objects.link(ob_mycurve_002)

# ---- scene / render settings (as saved in the file)
scene.frame_start = 1; scene.frame_end = 250; scene.frame_set(1)
scene.render.engine = 'BLENDER_EEVEE_NEXT'
scene.cycles.sampling_pattern = 'TABULATED_SOBOL'
scene.cycles.use_light_tree = False
scene.view_settings.view_transform = 'Filmic'
bpy.context.view_layer.update()

# ---- added for rendering (the .blend has no active camera and no usable light): camera, sun
cam_auto = bpy.data.cameras.new('AutoCamera')
cam_auto.lens = 50.0
cam_auto.sensor_width = 36.0
cam_auto.clip_end = 1000.0
ob_auto_camera = bpy.data.objects.new('AutoCamera', cam_auto)
scene.collection.objects.link(ob_auto_camera)
ob_auto_camera.location = (26.3052, 34.915, 4.45682)
ob_auto_camera.rotation_euler = (1.09748, -7.21219e-08, 0.694738)
scene.camera = ob_auto_camera
light_auto_sun = bpy.data.lights.new('AutoSun', 'SUN')
light_auto_sun.energy = 3.0
light_auto_sun.angle = 0.0523599
ob_auto_sun = bpy.data.objects.new('AutoSun', light_auto_sun)
scene.collection.objects.link(ob_auto_sun)
ob_auto_sun.rotation_euler = (0.872665, 0.174533, 0.523599)
bpy.context.view_layer.update()

